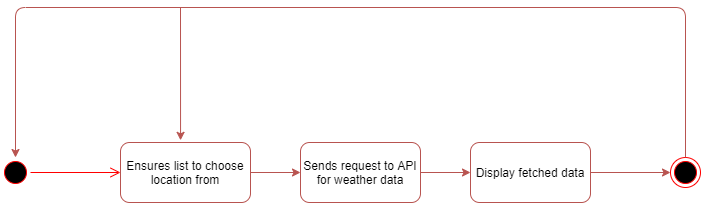

The diagram above was exported from draw.io. Its source (the exported page's mxGraphModel, read from the mxfile embedded in the PNG):
<mxGraphModel dx="571" dy="333" grid="1" gridSize="10" guides="1" tooltips="1" connect="1" arrows="1" fold="1" page="1" pageScale="1" pageWidth="1654" pageHeight="2336" math="0" shadow="0">
  <root>
    <mxCell id="0" />
    <mxCell id="1" parent="0" />
    <mxCell id="m2ONwEHfIVK1mmnJdfXl-1" value="" style="ellipse;html=1;shape=endState;fillColor=#000000;strokeColor=#ff0000;" vertex="1" parent="1">
      <mxGeometry x="730" y="200" width="30" height="30" as="geometry" />
    </mxCell>
    <mxCell id="m2ONwEHfIVK1mmnJdfXl-2" value="" style="ellipse;html=1;shape=startState;fillColor=#000000;strokeColor=#ff0000;direction=north;" vertex="1" parent="1">
      <mxGeometry x="60" y="200" width="30" height="30" as="geometry" />
    </mxCell>
    <mxCell id="m2ONwEHfIVK1mmnJdfXl-3" value="" style="edgeStyle=orthogonalEdgeStyle;html=1;verticalAlign=bottom;endArrow=open;endSize=8;strokeColor=#ff0000;" edge="1" source="m2ONwEHfIVK1mmnJdfXl-2" parent="1">
      <mxGeometry relative="1" as="geometry">
        <mxPoint x="180" y="215" as="targetPoint" />
        <mxPoint x="85" y="300" as="sourcePoint" />
      </mxGeometry>
    </mxCell>
    <mxCell id="m2ONwEHfIVK1mmnJdfXl-7" style="edgeStyle=orthogonalEdgeStyle;rounded=0;orthogonalLoop=1;jettySize=auto;html=1;exitX=1;exitY=0.5;exitDx=0;exitDy=0;entryX=0;entryY=0.5;entryDx=0;entryDy=0;strokeColor=#B85450;" edge="1" parent="1" source="m2ONwEHfIVK1mmnJdfXl-4" target="m2ONwEHfIVK1mmnJdfXl-5">
      <mxGeometry relative="1" as="geometry" />
    </mxCell>
    <mxCell id="m2ONwEHfIVK1mmnJdfXl-4" value="Ensures list to choose location from" style="rounded=1;whiteSpace=wrap;html=1;fillColor=none;strokeColor=#B85450;" vertex="1" parent="1">
      <mxGeometry x="180" y="185" width="130" height="60" as="geometry" />
    </mxCell>
    <mxCell id="m2ONwEHfIVK1mmnJdfXl-8" style="edgeStyle=orthogonalEdgeStyle;rounded=0;orthogonalLoop=1;jettySize=auto;html=1;exitX=1;exitY=0.5;exitDx=0;exitDy=0;entryX=0;entryY=0.5;entryDx=0;entryDy=0;strokeColor=#B85450;" edge="1" parent="1" source="m2ONwEHfIVK1mmnJdfXl-5" target="m2ONwEHfIVK1mmnJdfXl-6">
      <mxGeometry relative="1" as="geometry" />
    </mxCell>
    <mxCell id="m2ONwEHfIVK1mmnJdfXl-5" value="Sends request to API for weather data" style="rounded=1;whiteSpace=wrap;html=1;strokeColor=#B85450;fillColor=none;" vertex="1" parent="1">
      <mxGeometry x="360" y="185" width="120" height="60" as="geometry" />
    </mxCell>
    <mxCell id="m2ONwEHfIVK1mmnJdfXl-9" style="edgeStyle=orthogonalEdgeStyle;rounded=0;orthogonalLoop=1;jettySize=auto;html=1;exitX=1;exitY=0.5;exitDx=0;exitDy=0;entryX=0;entryY=0.5;entryDx=0;entryDy=0;strokeColor=#B85450;" edge="1" parent="1" source="m2ONwEHfIVK1mmnJdfXl-6" target="m2ONwEHfIVK1mmnJdfXl-1">
      <mxGeometry relative="1" as="geometry" />
    </mxCell>
    <mxCell id="m2ONwEHfIVK1mmnJdfXl-6" value="Display fetched data" style="rounded=1;whiteSpace=wrap;html=1;strokeColor=#B85450;fillColor=none;" vertex="1" parent="1">
      <mxGeometry x="530" y="185" width="120" height="60" as="geometry" />
    </mxCell>
    <mxCell id="m2ONwEHfIVK1mmnJdfXl-11" value="" style="endArrow=classic;html=1;exitX=0.5;exitY=0;exitDx=0;exitDy=0;entryX=1;entryY=0.5;entryDx=0;entryDy=0;strokeColor=#B85450;" edge="1" parent="1" source="m2ONwEHfIVK1mmnJdfXl-1" target="m2ONwEHfIVK1mmnJdfXl-2">
      <mxGeometry width="50" height="50" relative="1" as="geometry">
        <mxPoint x="410" y="250" as="sourcePoint" />
        <mxPoint x="460" y="200" as="targetPoint" />
        <Array as="points">
          <mxPoint x="745" y="50" />
          <mxPoint x="75" y="50" />
        </Array>
      </mxGeometry>
    </mxCell>
    <mxCell id="m2ONwEHfIVK1mmnJdfXl-12" value="" style="endArrow=classic;html=1;strokeColor=#B85450;entryX=0.462;entryY=-0.036;entryDx=0;entryDy=0;entryPerimeter=0;" edge="1" parent="1" target="m2ONwEHfIVK1mmnJdfXl-4">
      <mxGeometry width="50" height="50" relative="1" as="geometry">
        <mxPoint x="240" y="50" as="sourcePoint" />
        <mxPoint x="140" y="210" as="targetPoint" />
      </mxGeometry>
    </mxCell>
  </root>
</mxGraphModel>